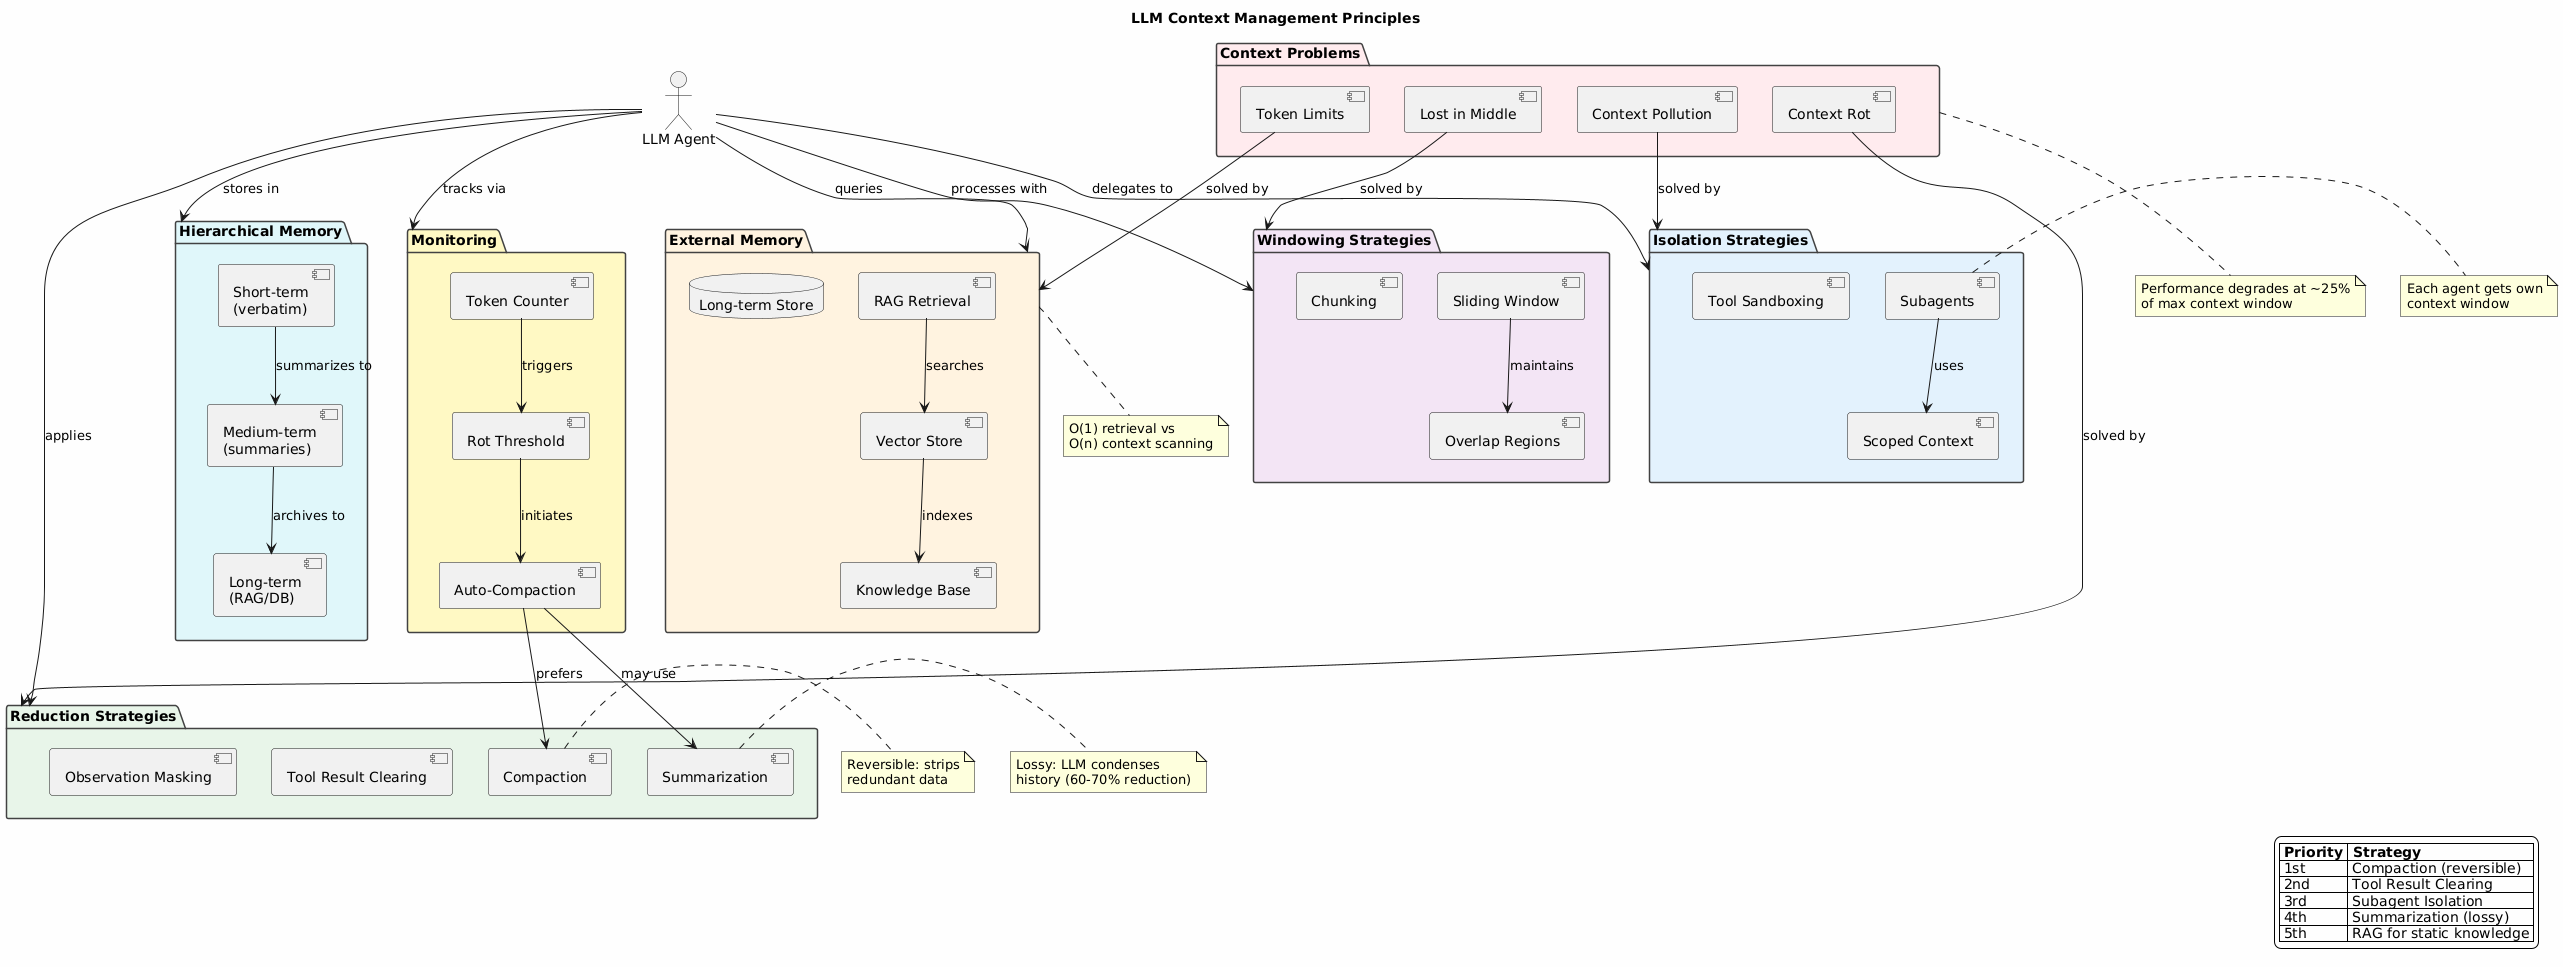

The diagram above was rendered by PlantUML. Its source (embedded in the PNG):
@startuml

title LLM Context Management Principles

skinparam backgroundColor #FEFEFE
skinparam package {
    BackgroundColor #F5F5F5
    BorderColor #424242
}

' === CONTEXT PROBLEMS ===
package "Context Problems" as Problems #FFEBEE {
    component "Context Rot" as Rot
    component "Lost in Middle" as LostMiddle
    component "Context Pollution" as Pollution
    component "Token Limits" as Limits
}

note bottom of Problems
  Performance degrades at ~25%
  of max context window
end note

' === ISOLATION STRATEGIES ===
package "Isolation Strategies" as Isolation #E3F2FD {
    component "Subagents" as Subagents
    component "Tool Sandboxing" as Sandbox
    component "Scoped Context" as Scoped
}

note right of Subagents
  Each agent gets own
  context window
end note

' === REDUCTION STRATEGIES ===
package "Reduction Strategies" as Reduction #E8F5E9 {
    component "Compaction" as Compaction
    component "Summarization" as Summary
    component "Tool Result Clearing" as ToolClear
    component "Observation Masking" as ObsMask
}

note right of Compaction
  Reversible: strips
  redundant data
end note

note right of Summary
  Lossy: LLM condenses
  history (60-70% reduction)
end note

' === EXTERNAL MEMORY ===
package "External Memory" as External #FFF3E0 {
    component "RAG Retrieval" as RAG
    component "Vector Store" as Vector
    component "Knowledge Base" as KB
    database "Long-term Store" as LongTerm
}

note bottom of External
  O(1) retrieval vs
  O(n) context scanning
end note

' === WINDOWING STRATEGIES ===
package "Windowing Strategies" as Windowing #F3E5F5 {
    component "Sliding Window" as Sliding
    component "Chunking" as Chunk
    component "Overlap Regions" as Overlap
}

' === HIERARCHICAL MEMORY ===
package "Hierarchical Memory" as Hierarchy #E0F7FA {
    component "Short-term\n(verbatim)" as ShortTerm
    component "Medium-term\n(summaries)" as MediumTerm
    component "Long-term\n(RAG/DB)" as LongTermMem
}

' === MONITORING ===
package "Monitoring" as Monitor #FFF9C4 {
    component "Token Counter" as TokenCount
    component "Rot Threshold" as Threshold
    component "Auto-Compaction" as AutoCompact
}

' === CENTRAL AGENT ===
actor "LLM Agent" as Agent

' === RELATIONSHIPS ===

' Problems flow into solutions
Rot --> Reduction : solved by
Pollution --> Isolation : solved by
LostMiddle --> Windowing : solved by
Limits --> External : solved by

' Agent uses strategies
Agent --> Isolation : delegates to
Agent --> Reduction : applies
Agent --> External : queries
Agent --> Windowing : processes with
Agent --> Hierarchy : stores in
Agent --> Monitor : tracks via

' Internal flows
Subagents --> Scoped : uses
RAG --> Vector : searches
Vector --> KB : indexes
Sliding --> Overlap : maintains
TokenCount --> Threshold : triggers
Threshold --> AutoCompact : initiates
AutoCompact --> Summary : may use
AutoCompact --> Compaction : prefers

' Hierarchy connections
ShortTerm --> MediumTerm : summarizes to
MediumTerm --> LongTermMem : archives to

legend right
  |= Priority |= Strategy |
  | 1st | Compaction (reversible) |
  | 2nd | Tool Result Clearing |
  | 3rd | Subagent Isolation |
  | 4th | Summarization (lossy) |
  | 5th | RAG for static knowledge |
endlegend

@enduml